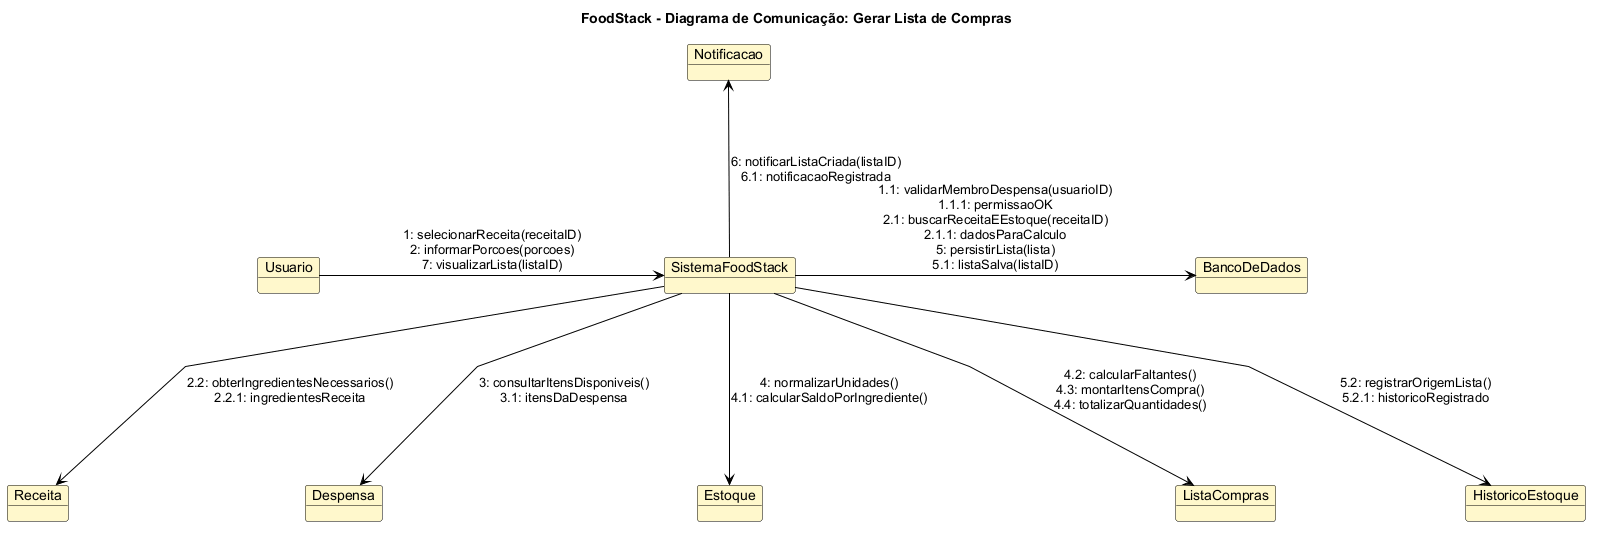

The diagram above was rendered by PlantUML. Its source (embedded in the PNG):
@startuml
title FoodStack - Diagrama de Comunicação: Gerar Lista de Compras

skinparam shadowing false
skinparam defaultFontName Arial
skinparam ArrowColor Black
skinparam linetype polyline
skinparam nodesep 165
skinparam ranksep 145
skinparam object {
  BackgroundColor #FFF8CC
  BorderColor Black
}

object "Usuario" as Usuario
object "SistemaFoodStack" as Sistema
object "BancoDeDados" as Banco
object "Receita" as Receita
object "Despensa" as Despensa
object "Estoque" as Estoque
object "ListaCompras" as Lista
object "HistoricoEstoque" as Historico
object "Notificacao" as Notificacao

Usuario -[hidden]right- Sistema
Sistema -[hidden]right- Banco
Notificacao -[hidden]down- Sistema
Receita -[hidden]right- Despensa
Despensa -[hidden]right- Estoque
Estoque -[hidden]right- Lista
Lista -[hidden]right- Historico
Sistema -[hidden]down- Estoque

Usuario -right-> Sistema : 1: selecionarReceita(receitaID)\n2: informarPorcoes(porcoes)\n7: visualizarLista(listaID)

Sistema -right-> Banco : 1.1: validarMembroDespensa(usuarioID)\n1.1.1: permissaoOK\n2.1: buscarReceitaEEstoque(receitaID)\n2.1.1: dadosParaCalculo\n5: persistirLista(lista)\n5.1: listaSalva(listaID)

Sistema -down-> Receita : 2.2: obterIngredientesNecessarios()\n2.2.1: ingredientesReceita

Sistema -down-> Despensa : 3: consultarItensDisponiveis()\n3.1: itensDaDespensa

Sistema -down-> Estoque : 4: normalizarUnidades()\n4.1: calcularSaldoPorIngrediente()

Sistema --> Lista : 4.2: calcularFaltantes()\n4.3: montarItensCompra()\n4.4: totalizarQuantidades()

Sistema --> Historico : 5.2: registrarOrigemLista()\n5.2.1: historicoRegistrado

Sistema -up-> Notificacao : 6: notificarListaCriada(listaID)\n6.1: notificacaoRegistrada
@enduml